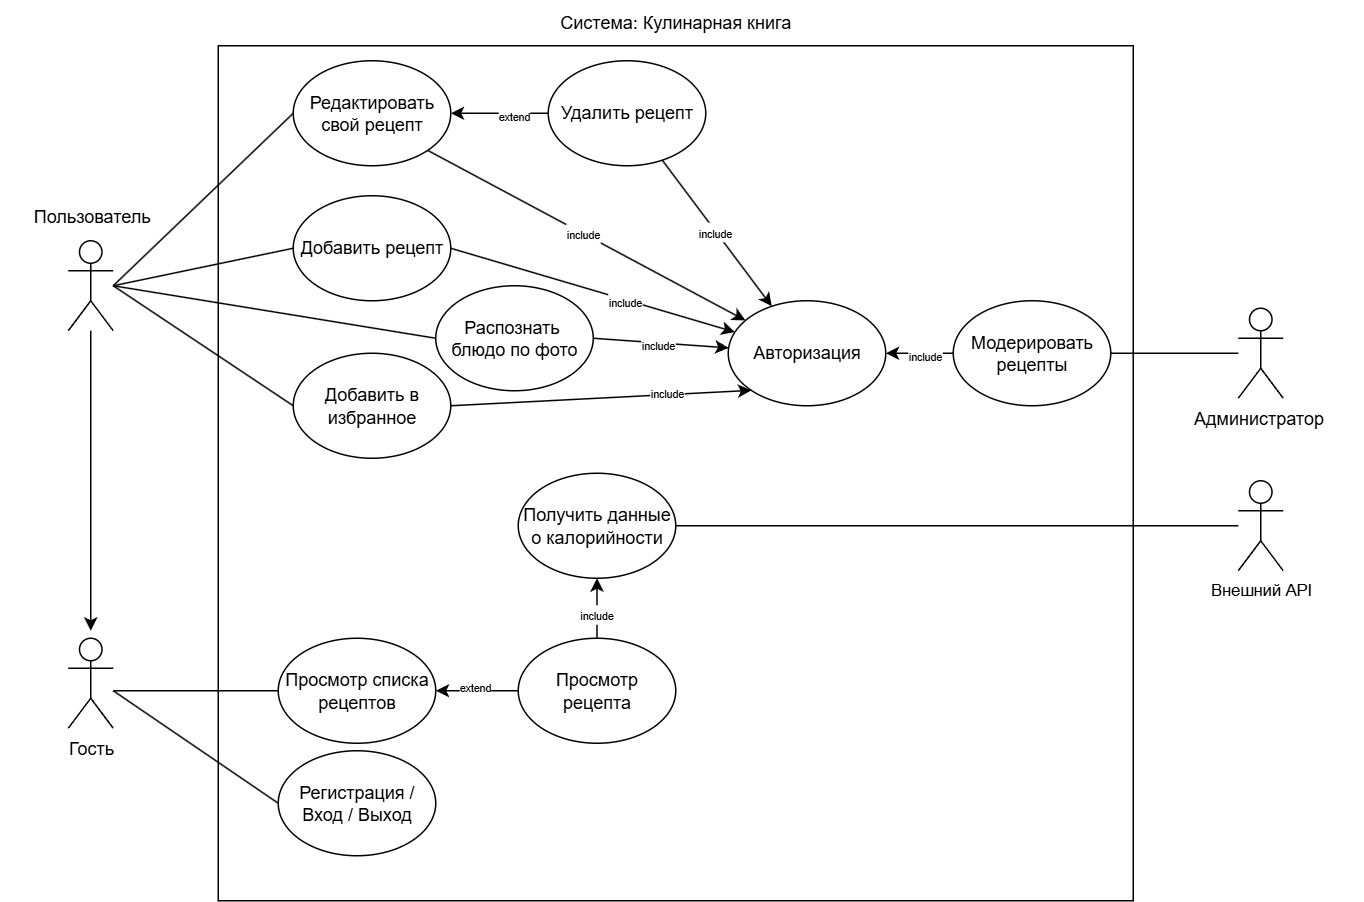

The diagram above was exported from draw.io. Its source (the exported page's mxGraphModel, read from the mxfile embedded in the PNG):
<mxGraphModel dx="1886" dy="616" grid="1" gridSize="10" guides="1" tooltips="1" connect="1" arrows="1" fold="1" page="1" pageScale="1" pageWidth="827" pageHeight="1169" math="0" shadow="0">
  <root>
    <mxCell id="0" />
    <mxCell id="1" parent="0" />
    <mxCell id="6Xcb113Im35su6HwfKST-1" value="Гость" style="shape=umlActor;verticalLabelPosition=bottom;verticalAlign=top;html=1;outlineConnect=0;" parent="1" vertex="1">
      <mxGeometry x="17" y="455" width="30" height="60" as="geometry" />
    </mxCell>
    <mxCell id="6Xcb113Im35su6HwfKST-4" value="" style="rounded=0;whiteSpace=wrap;html=1;fillColor=none;" parent="1" vertex="1">
      <mxGeometry x="117" y="60" width="610" height="570" as="geometry" />
    </mxCell>
    <mxCell id="6Xcb113Im35su6HwfKST-5" value="Система: Кулинарная книга" style="text;html=1;align=center;verticalAlign=middle;whiteSpace=wrap;rounded=0;" parent="1" vertex="1">
      <mxGeometry x="322" y="30" width="200" height="30" as="geometry" />
    </mxCell>
    <mxCell id="bo0Z01sTfIHyzN4-KnML-24" style="rounded=0;orthogonalLoop=1;jettySize=auto;html=1;entryX=0;entryY=0.5;entryDx=0;entryDy=0;endArrow=none;endFill=0;" edge="1" parent="1" target="bo0Z01sTfIHyzN4-KnML-15">
      <mxGeometry relative="1" as="geometry">
        <mxPoint x="47" y="220" as="sourcePoint" />
      </mxGeometry>
    </mxCell>
    <mxCell id="bo0Z01sTfIHyzN4-KnML-30" style="edgeStyle=none;shape=connector;rounded=0;orthogonalLoop=1;jettySize=auto;html=1;strokeColor=default;align=center;verticalAlign=middle;fontFamily=Helvetica;fontSize=11;fontColor=default;labelBackgroundColor=default;endArrow=classic;endFill=1;" edge="1" parent="1" source="bo0Z01sTfIHyzN4-KnML-2">
      <mxGeometry relative="1" as="geometry">
        <mxPoint x="32" y="450" as="targetPoint" />
      </mxGeometry>
    </mxCell>
    <mxCell id="bo0Z01sTfIHyzN4-KnML-2" value="" style="shape=umlActor;verticalLabelPosition=bottom;verticalAlign=top;html=1;outlineConnect=0;" vertex="1" parent="1">
      <mxGeometry x="17" y="190" width="30" height="60" as="geometry" />
    </mxCell>
    <mxCell id="bo0Z01sTfIHyzN4-KnML-51" style="edgeStyle=none;shape=connector;rounded=0;orthogonalLoop=1;jettySize=auto;html=1;entryX=1;entryY=0.5;entryDx=0;entryDy=0;strokeColor=default;align=center;verticalAlign=middle;fontFamily=Helvetica;fontSize=11;fontColor=default;labelBackgroundColor=default;endArrow=none;endFill=0;" edge="1" parent="1" source="bo0Z01sTfIHyzN4-KnML-3" target="bo0Z01sTfIHyzN4-KnML-13">
      <mxGeometry relative="1" as="geometry" />
    </mxCell>
    <mxCell id="bo0Z01sTfIHyzN4-KnML-3" value="Администратор&amp;nbsp;" style="shape=umlActor;verticalLabelPosition=bottom;verticalAlign=top;html=1;outlineConnect=0;align=center;" vertex="1" parent="1">
      <mxGeometry x="797" y="235" width="30" height="60" as="geometry" />
    </mxCell>
    <mxCell id="bo0Z01sTfIHyzN4-KnML-7" value="Регистрация / Вход / Выход" style="ellipse;whiteSpace=wrap;html=1;fillColor=none;" vertex="1" parent="1">
      <mxGeometry x="157" y="530" width="105" height="70" as="geometry" />
    </mxCell>
    <mxCell id="bo0Z01sTfIHyzN4-KnML-18" style="edgeStyle=orthogonalEdgeStyle;rounded=0;orthogonalLoop=1;jettySize=auto;html=1;exitX=1;exitY=0.5;exitDx=0;exitDy=0;entryX=0;entryY=0.5;entryDx=0;entryDy=0;startArrow=classic;startFill=1;endArrow=none;endFill=0;" edge="1" parent="1" source="bo0Z01sTfIHyzN4-KnML-8" target="bo0Z01sTfIHyzN4-KnML-9">
      <mxGeometry relative="1" as="geometry" />
    </mxCell>
    <mxCell id="bo0Z01sTfIHyzN4-KnML-19" value="&lt;font style=&quot;font-size: 7px;&quot;&gt;extend&lt;/font&gt;" style="edgeLabel;html=1;align=center;verticalAlign=middle;resizable=0;points=[];" vertex="1" connectable="0" parent="bo0Z01sTfIHyzN4-KnML-18">
      <mxGeometry x="-0.0667" y="4" relative="1" as="geometry">
        <mxPoint y="1" as="offset" />
      </mxGeometry>
    </mxCell>
    <mxCell id="bo0Z01sTfIHyzN4-KnML-8" value="Просмотр списка рецептов" style="ellipse;whiteSpace=wrap;html=1;fillColor=none;" vertex="1" parent="1">
      <mxGeometry x="157" y="455" width="105" height="70" as="geometry" />
    </mxCell>
    <mxCell id="bo0Z01sTfIHyzN4-KnML-20" style="rounded=0;orthogonalLoop=1;jettySize=auto;html=1;exitX=0.5;exitY=0;exitDx=0;exitDy=0;entryX=0.5;entryY=1;entryDx=0;entryDy=0;" edge="1" parent="1" source="bo0Z01sTfIHyzN4-KnML-9" target="bo0Z01sTfIHyzN4-KnML-11">
      <mxGeometry relative="1" as="geometry">
        <mxPoint x="432" y="490" as="sourcePoint" />
        <mxPoint x="369.5000000000041" y="390" as="targetPoint" />
      </mxGeometry>
    </mxCell>
    <mxCell id="bo0Z01sTfIHyzN4-KnML-21" value="&lt;font style=&quot;font-size: 7px;&quot;&gt;include&lt;/font&gt;" style="edgeLabel;html=1;align=center;verticalAlign=middle;resizable=0;points=[];" vertex="1" connectable="0" parent="bo0Z01sTfIHyzN4-KnML-20">
      <mxGeometry x="-0.16" y="1" relative="1" as="geometry">
        <mxPoint y="1" as="offset" />
      </mxGeometry>
    </mxCell>
    <mxCell id="bo0Z01sTfIHyzN4-KnML-9" value="Просмотр рецепта" style="ellipse;whiteSpace=wrap;html=1;fillColor=none;" vertex="1" parent="1">
      <mxGeometry x="317" y="455" width="105" height="70" as="geometry" />
    </mxCell>
    <mxCell id="bo0Z01sTfIHyzN4-KnML-25" style="edgeStyle=none;shape=connector;rounded=0;orthogonalLoop=1;jettySize=auto;html=1;exitX=0;exitY=0.5;exitDx=0;exitDy=0;strokeColor=default;align=center;verticalAlign=middle;fontFamily=Helvetica;fontSize=11;fontColor=default;labelBackgroundColor=default;endArrow=none;endFill=0;" edge="1" parent="1" source="bo0Z01sTfIHyzN4-KnML-10">
      <mxGeometry relative="1" as="geometry">
        <mxPoint x="47" y="220" as="targetPoint" />
      </mxGeometry>
    </mxCell>
    <mxCell id="bo0Z01sTfIHyzN4-KnML-38" style="edgeStyle=none;shape=connector;rounded=0;orthogonalLoop=1;jettySize=auto;html=1;exitX=1;exitY=0.5;exitDx=0;exitDy=0;strokeColor=default;align=center;verticalAlign=middle;fontFamily=Helvetica;fontSize=11;fontColor=default;labelBackgroundColor=default;endArrow=classic;endFill=1;" edge="1" parent="1" source="bo0Z01sTfIHyzN4-KnML-10" target="bo0Z01sTfIHyzN4-KnML-35">
      <mxGeometry relative="1" as="geometry" />
    </mxCell>
    <mxCell id="bo0Z01sTfIHyzN4-KnML-46" value="&lt;span style=&quot;font-size: 7px;&quot;&gt;include&lt;/span&gt;" style="edgeLabel;html=1;align=center;verticalAlign=middle;resizable=0;points=[];fontFamily=Helvetica;fontSize=11;fontColor=default;labelBackgroundColor=default;" vertex="1" connectable="0" parent="bo0Z01sTfIHyzN4-KnML-38">
      <mxGeometry x="0.22" y="-1" relative="1" as="geometry">
        <mxPoint as="offset" />
      </mxGeometry>
    </mxCell>
    <mxCell id="bo0Z01sTfIHyzN4-KnML-10" value="Добавить рецепт" style="ellipse;whiteSpace=wrap;html=1;fillColor=none;" vertex="1" parent="1">
      <mxGeometry x="167" y="160" width="105" height="70" as="geometry" />
    </mxCell>
    <mxCell id="bo0Z01sTfIHyzN4-KnML-53" style="edgeStyle=none;shape=connector;rounded=0;orthogonalLoop=1;jettySize=auto;html=1;exitX=1;exitY=0.5;exitDx=0;exitDy=0;strokeColor=default;align=center;verticalAlign=middle;fontFamily=Helvetica;fontSize=11;fontColor=default;labelBackgroundColor=default;endArrow=none;endFill=0;" edge="1" parent="1" source="bo0Z01sTfIHyzN4-KnML-11" target="bo0Z01sTfIHyzN4-KnML-52">
      <mxGeometry relative="1" as="geometry" />
    </mxCell>
    <mxCell id="bo0Z01sTfIHyzN4-KnML-11" value="Получить данные о калорийности" style="ellipse;whiteSpace=wrap;html=1;fillColor=none;" vertex="1" parent="1">
      <mxGeometry x="317" y="345" width="105" height="70" as="geometry" />
    </mxCell>
    <mxCell id="bo0Z01sTfIHyzN4-KnML-36" style="edgeStyle=none;shape=connector;rounded=0;orthogonalLoop=1;jettySize=auto;html=1;strokeColor=default;align=center;verticalAlign=middle;fontFamily=Helvetica;fontSize=11;fontColor=default;labelBackgroundColor=default;endArrow=classic;endFill=1;" edge="1" parent="1" source="bo0Z01sTfIHyzN4-KnML-12" target="bo0Z01sTfIHyzN4-KnML-35">
      <mxGeometry relative="1" as="geometry" />
    </mxCell>
    <mxCell id="bo0Z01sTfIHyzN4-KnML-45" value="&lt;font style=&quot;font-size: 7px;&quot;&gt;include&lt;/font&gt;" style="edgeLabel;html=1;align=center;verticalAlign=middle;resizable=0;points=[];fontFamily=Helvetica;fontSize=11;fontColor=default;labelBackgroundColor=default;" vertex="1" connectable="0" parent="bo0Z01sTfIHyzN4-KnML-36">
      <mxGeometry x="-0.04" y="-1" relative="1" as="geometry">
        <mxPoint as="offset" />
      </mxGeometry>
    </mxCell>
    <mxCell id="bo0Z01sTfIHyzN4-KnML-12" value="Удалить рецепт" style="ellipse;whiteSpace=wrap;html=1;fillColor=none;" vertex="1" parent="1">
      <mxGeometry x="337" y="70" width="105" height="70" as="geometry" />
    </mxCell>
    <mxCell id="bo0Z01sTfIHyzN4-KnML-41" style="edgeStyle=none;shape=connector;rounded=0;orthogonalLoop=1;jettySize=auto;html=1;exitX=0;exitY=0.5;exitDx=0;exitDy=0;strokeColor=default;align=center;verticalAlign=middle;fontFamily=Helvetica;fontSize=11;fontColor=default;labelBackgroundColor=default;endArrow=classic;endFill=1;" edge="1" parent="1" source="bo0Z01sTfIHyzN4-KnML-13" target="bo0Z01sTfIHyzN4-KnML-35">
      <mxGeometry relative="1" as="geometry" />
    </mxCell>
    <mxCell id="bo0Z01sTfIHyzN4-KnML-50" value="&lt;span style=&quot;font-size: 7px;&quot;&gt;include&lt;/span&gt;" style="edgeLabel;html=1;align=center;verticalAlign=middle;resizable=0;points=[];fontFamily=Helvetica;fontSize=11;fontColor=default;labelBackgroundColor=default;" vertex="1" connectable="0" parent="bo0Z01sTfIHyzN4-KnML-41">
      <mxGeometry x="-0.1423" y="1" relative="1" as="geometry">
        <mxPoint as="offset" />
      </mxGeometry>
    </mxCell>
    <mxCell id="bo0Z01sTfIHyzN4-KnML-13" value="Модерировать рецепты" style="ellipse;whiteSpace=wrap;html=1;fillColor=none;" vertex="1" parent="1">
      <mxGeometry x="607" y="230" width="105" height="70" as="geometry" />
    </mxCell>
    <mxCell id="bo0Z01sTfIHyzN4-KnML-27" style="edgeStyle=none;shape=connector;rounded=0;orthogonalLoop=1;jettySize=auto;html=1;exitX=0;exitY=0.5;exitDx=0;exitDy=0;strokeColor=default;align=center;verticalAlign=middle;fontFamily=Helvetica;fontSize=11;fontColor=default;labelBackgroundColor=default;endArrow=none;endFill=0;" edge="1" parent="1" source="bo0Z01sTfIHyzN4-KnML-14">
      <mxGeometry relative="1" as="geometry">
        <mxPoint x="47" y="220" as="targetPoint" />
      </mxGeometry>
    </mxCell>
    <mxCell id="bo0Z01sTfIHyzN4-KnML-37" style="edgeStyle=none;shape=connector;rounded=0;orthogonalLoop=1;jettySize=auto;html=1;exitX=1;exitY=0.5;exitDx=0;exitDy=0;strokeColor=default;align=center;verticalAlign=middle;fontFamily=Helvetica;fontSize=11;fontColor=default;labelBackgroundColor=default;endArrow=classic;endFill=1;" edge="1" parent="1" source="bo0Z01sTfIHyzN4-KnML-14" target="bo0Z01sTfIHyzN4-KnML-35">
      <mxGeometry relative="1" as="geometry" />
    </mxCell>
    <mxCell id="bo0Z01sTfIHyzN4-KnML-47" value="&lt;span style=&quot;font-size: 7px;&quot;&gt;include&lt;/span&gt;" style="edgeLabel;html=1;align=center;verticalAlign=middle;resizable=0;points=[];fontFamily=Helvetica;fontSize=11;fontColor=default;labelBackgroundColor=default;" vertex="1" connectable="0" parent="bo0Z01sTfIHyzN4-KnML-37">
      <mxGeometry x="-0.0497" y="-1" relative="1" as="geometry">
        <mxPoint as="offset" />
      </mxGeometry>
    </mxCell>
    <mxCell id="bo0Z01sTfIHyzN4-KnML-14" value="Распознать&amp;nbsp;&lt;div&gt;блюдо по фото&lt;/div&gt;" style="ellipse;whiteSpace=wrap;html=1;fillColor=none;" vertex="1" parent="1">
      <mxGeometry x="262" y="220" width="105" height="70" as="geometry" />
    </mxCell>
    <mxCell id="bo0Z01sTfIHyzN4-KnML-39" style="edgeStyle=none;shape=connector;rounded=0;orthogonalLoop=1;jettySize=auto;html=1;exitX=1;exitY=0.5;exitDx=0;exitDy=0;entryX=0;entryY=1;entryDx=0;entryDy=0;strokeColor=default;align=center;verticalAlign=middle;fontFamily=Helvetica;fontSize=11;fontColor=default;labelBackgroundColor=default;endArrow=classic;endFill=1;" edge="1" parent="1" source="bo0Z01sTfIHyzN4-KnML-15" target="bo0Z01sTfIHyzN4-KnML-35">
      <mxGeometry relative="1" as="geometry" />
    </mxCell>
    <mxCell id="bo0Z01sTfIHyzN4-KnML-48" value="&lt;span style=&quot;font-size: 7px;&quot;&gt;include&lt;/span&gt;" style="edgeLabel;html=1;align=center;verticalAlign=middle;resizable=0;points=[];fontFamily=Helvetica;fontSize=11;fontColor=default;labelBackgroundColor=default;" vertex="1" connectable="0" parent="bo0Z01sTfIHyzN4-KnML-39">
      <mxGeometry x="0.432" y="2" relative="1" as="geometry">
        <mxPoint as="offset" />
      </mxGeometry>
    </mxCell>
    <mxCell id="bo0Z01sTfIHyzN4-KnML-15" value="Добавить в избранное" style="ellipse;whiteSpace=wrap;html=1;fillColor=none;" vertex="1" parent="1">
      <mxGeometry x="167" y="265" width="105" height="70" as="geometry" />
    </mxCell>
    <mxCell id="bo0Z01sTfIHyzN4-KnML-26" style="edgeStyle=none;shape=connector;rounded=0;orthogonalLoop=1;jettySize=auto;html=1;exitX=0;exitY=0.5;exitDx=0;exitDy=0;strokeColor=default;align=center;verticalAlign=middle;fontFamily=Helvetica;fontSize=11;fontColor=default;labelBackgroundColor=default;endArrow=none;endFill=0;" edge="1" parent="1" source="bo0Z01sTfIHyzN4-KnML-16">
      <mxGeometry relative="1" as="geometry">
        <mxPoint x="47" y="220" as="targetPoint" />
      </mxGeometry>
    </mxCell>
    <mxCell id="bo0Z01sTfIHyzN4-KnML-33" style="edgeStyle=none;shape=connector;rounded=0;orthogonalLoop=1;jettySize=auto;html=1;exitX=1;exitY=0.5;exitDx=0;exitDy=0;entryX=0;entryY=0.5;entryDx=0;entryDy=0;strokeColor=default;align=center;verticalAlign=middle;fontFamily=Helvetica;fontSize=11;fontColor=default;labelBackgroundColor=default;endArrow=none;endFill=0;startArrow=classic;startFill=1;" edge="1" parent="1" source="bo0Z01sTfIHyzN4-KnML-16" target="bo0Z01sTfIHyzN4-KnML-12">
      <mxGeometry relative="1" as="geometry" />
    </mxCell>
    <mxCell id="bo0Z01sTfIHyzN4-KnML-34" value="&lt;span style=&quot;font-size: 7px;&quot;&gt;extend&lt;/span&gt;" style="edgeLabel;html=1;align=center;verticalAlign=middle;resizable=0;points=[];fontFamily=Helvetica;fontSize=11;fontColor=default;labelBackgroundColor=default;" vertex="1" connectable="0" parent="bo0Z01sTfIHyzN4-KnML-33">
      <mxGeometry x="0.2882" y="-1" relative="1" as="geometry">
        <mxPoint as="offset" />
      </mxGeometry>
    </mxCell>
    <mxCell id="bo0Z01sTfIHyzN4-KnML-57" style="edgeStyle=none;shape=connector;rounded=0;orthogonalLoop=1;jettySize=auto;html=1;exitX=1;exitY=1;exitDx=0;exitDy=0;strokeColor=default;align=center;verticalAlign=middle;fontFamily=Helvetica;fontSize=11;fontColor=default;labelBackgroundColor=default;endArrow=classic;endFill=1;" edge="1" parent="1" source="bo0Z01sTfIHyzN4-KnML-16" target="bo0Z01sTfIHyzN4-KnML-35">
      <mxGeometry relative="1" as="geometry" />
    </mxCell>
    <mxCell id="bo0Z01sTfIHyzN4-KnML-58" value="&lt;span style=&quot;font-size: 7px;&quot;&gt;include&lt;/span&gt;" style="edgeLabel;html=1;align=center;verticalAlign=middle;resizable=0;points=[];fontFamily=Helvetica;fontSize=11;fontColor=default;labelBackgroundColor=default;" vertex="1" connectable="0" parent="bo0Z01sTfIHyzN4-KnML-57">
      <mxGeometry x="-0.0308" relative="1" as="geometry">
        <mxPoint as="offset" />
      </mxGeometry>
    </mxCell>
    <mxCell id="bo0Z01sTfIHyzN4-KnML-16" value="Редактировать свой рецепт" style="ellipse;whiteSpace=wrap;html=1;fillColor=none;" vertex="1" parent="1">
      <mxGeometry x="167" y="70" width="105" height="70" as="geometry" />
    </mxCell>
    <mxCell id="bo0Z01sTfIHyzN4-KnML-17" style="rounded=0;orthogonalLoop=1;jettySize=auto;html=1;entryX=0;entryY=0.5;entryDx=0;entryDy=0;endArrow=none;endFill=0;" edge="1" parent="1" target="bo0Z01sTfIHyzN4-KnML-7">
      <mxGeometry relative="1" as="geometry">
        <mxPoint x="47" y="490" as="sourcePoint" />
      </mxGeometry>
    </mxCell>
    <mxCell id="bo0Z01sTfIHyzN4-KnML-22" style="rounded=0;orthogonalLoop=1;jettySize=auto;html=1;endArrow=none;endFill=0;" edge="1" parent="1">
      <mxGeometry relative="1" as="geometry">
        <mxPoint x="47" y="490" as="sourcePoint" />
        <mxPoint x="157" y="490" as="targetPoint" />
      </mxGeometry>
    </mxCell>
    <mxCell id="bo0Z01sTfIHyzN4-KnML-31" value="&lt;span style=&quot;color: rgb(0, 0, 0); font-family: Helvetica; font-size: 12px; font-style: normal; font-variant-ligatures: normal; font-variant-caps: normal; font-weight: 400; letter-spacing: normal; orphans: 2; text-align: center; text-indent: 0px; text-transform: none; widows: 2; word-spacing: 0px; -webkit-text-stroke-width: 0px; white-space: nowrap; text-decoration-thickness: initial; text-decoration-style: initial; text-decoration-color: initial; float: none; display: inline !important;&quot;&gt;Пользователь&lt;/span&gt;" style="text;whiteSpace=wrap;html=1;fontFamily=Helvetica;fontSize=11;labelBackgroundColor=default;fillColor=none;" vertex="1" parent="1">
      <mxGeometry x="-8" y="160" width="80" height="20" as="geometry" />
    </mxCell>
    <mxCell id="bo0Z01sTfIHyzN4-KnML-35" value="Авторизация" style="ellipse;whiteSpace=wrap;html=1;fillColor=none;" vertex="1" parent="1">
      <mxGeometry x="457" y="230" width="105" height="70" as="geometry" />
    </mxCell>
    <mxCell id="bo0Z01sTfIHyzN4-KnML-52" value="Внешний API" style="shape=umlActor;verticalLabelPosition=bottom;verticalAlign=top;html=1;outlineConnect=0;fontFamily=Helvetica;fontSize=11;fontColor=default;labelBackgroundColor=default;" vertex="1" parent="1">
      <mxGeometry x="797" y="350" width="30" height="60" as="geometry" />
    </mxCell>
    <mxCell id="bo0Z01sTfIHyzN4-KnML-55" value="" style="rounded=0;whiteSpace=wrap;html=1;fontFamily=Helvetica;fontSize=11;fontColor=default;labelBackgroundColor=default;strokeColor=none;" vertex="1" parent="1">
      <mxGeometry x="860" y="265" width="20" height="60" as="geometry" />
    </mxCell>
    <mxCell id="bo0Z01sTfIHyzN4-KnML-56" value="" style="rounded=0;whiteSpace=wrap;html=1;fontFamily=Helvetica;fontSize=11;fontColor=default;labelBackgroundColor=default;strokeColor=none;" vertex="1" parent="1">
      <mxGeometry x="-28" y="165" width="20" height="60" as="geometry" />
    </mxCell>
  </root>
</mxGraphModel>